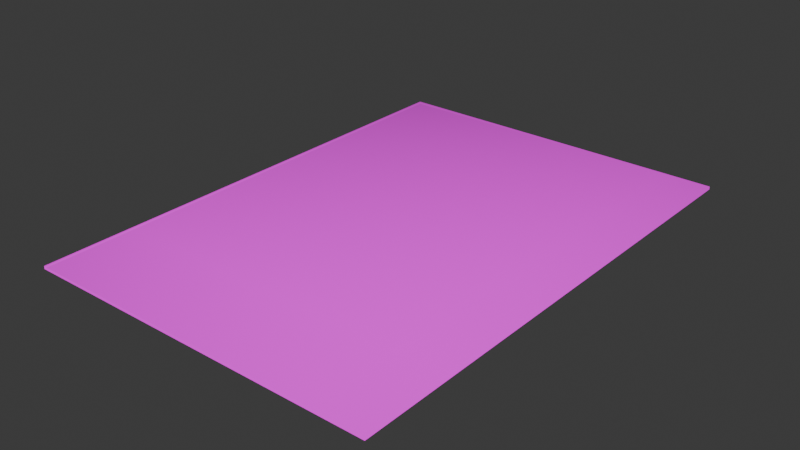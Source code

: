 # Source: Card1.blend  (saved by Blender 4.4.32; exported with 4.5.12 LTS)
import bpy
from mathutils import Matrix  # noqa: F401  (used for matrix-valued properties, if any)

bpy.ops.wm.read_factory_settings(use_empty=True)
scene = bpy.context.scene
scene.name = 'Scene'

# ---- collections
col_collection = bpy.data.collections.new('Collection'); scene.collection.children.link(col_collection)

# ---- images (referenced by path relative to the original .blend; pixels are not part of the script)
import os
ASSET_DIR = os.environ.get("B2B_ASSET_DIR", "")  # directory of the original .blend (textures are referenced by path, not embedded)
HERE = os.path.dirname(os.path.abspath(__file__))  # packed textures are extracted next to this script under _unpacked/

def load_image(name, relpath, width, height, colorspace="sRGB"):
    """Load a texture the original file referenced (path relative to the .blend, or extracted next to this script)."""
    p = next((c for c in (os.path.join(HERE, relpath), os.path.join(ASSET_DIR, relpath)) if relpath and os.path.exists(c)), "")
    if p:
        img = bpy.data.images.load(p, check_existing=True)
        img.name = name
    else:  # same state as the original file: an image datablock whose file is absent (Cycles renders it pink)
        img = bpy.data.images.new(name, width, height)
        img.source = "FILE"
        img.filepath = "//" + (relpath or name)
    img.colorspace_settings.name = colorspace
    return img
img_card1uv_png = load_image('Card1UV.png', 'Card1UV.png', 1024, 1024, 'sRGB')

# ---- materials (node trees are filled in below, after node groups)
mat_card1uv = bpy.data.materials.new('Card1UV')

# ---- node groups
ng_iap_shadeless = bpy.data.node_groups.new('IAP_SHADELESS', 'ShaderNodeTree')
_s = ng_iap_shadeless.interface.new_socket(name='Shader', in_out='OUTPUT', socket_type='NodeSocketShader')
_s = ng_iap_shadeless.interface.new_socket(name='Color', in_out='INPUT', socket_type='NodeSocketColor')
_N = ng_iap_shadeless.nodes; _L = ng_iap_shadeless.links
n0 = _N.new('NodeGroupOutput'); n0.name = 'Group Output'; n0.location = (0, 0)
n1 = _N.new('NodeGroupInput'); n1.name = 'Group Input'; n1.location = (-600, -240)
n2 = _N.new('ShaderNodeBsdfDiffuse'); n2.name = 'Diffuse BSDF'; n2.location = (-400, -60)
n3 = _N.new('ShaderNodeEmission'); n3.name = 'Emission'; n3.location = (-400, -240)
n4 = _N.new('ShaderNodeLightPath'); n4.name = 'Light Path'; n4.location = (-1200, 30)
n5 = _N.new('ShaderNodeMath'); n5.name = 'Math'; n5.location = (-800, 30)
n5.label = 'Bounce Count'
n5.operation = 'SUBTRACT'
n6 = _N.new('ShaderNodeMath'); n6.name = 'Math.001'; n6.location = (-600, 30)
n6.label = 'Camera or Refracted'
n6.operation = 'SUBTRACT'
n6.inputs[0].default_value = 1.0
n7 = _N.new('ShaderNodeMath'); n7.name = 'Math.002'; n7.location = (-1000, 390)
n7.label = 'Limit Reflections'
n7.operation = 'SUBTRACT'
n7.inputs[0].default_value = 2.0
n8 = _N.new('ShaderNodeMath'); n8.name = 'Math.003'; n8.location = (-800, 300)
n8.label = 'Camera Ray to Glossy'
n8.operation = 'MULTIPLY'
n9 = _N.new('ShaderNodeMath'); n9.name = 'Math.004'; n9.location = (-600, 210)
n9.label = 'Shadow or Reflection?'
n9.operation = 'MAXIMUM'
n10 = _N.new('ShaderNodeMath'); n10.name = 'Math.005'; n10.location = (-400, 120)
n10.label = 'Shadow, Reflect or Refract?'
n10.operation = 'MAXIMUM'
n11 = _N.new('ShaderNodeMixShader'); n11.name = 'Mix Shader'; n11.location = (-200, 0)
_L.new(n1.outputs[0], n2.inputs[0])
_L.new(n1.outputs[0], n3.inputs[0])
_L.new(n4.outputs[9], n5.inputs[0])
_L.new(n4.outputs[13], n5.inputs[1])
_L.new(n5.outputs[0], n6.inputs[1])
_L.new(n4.outputs[9], n7.inputs[1])
_L.new(n7.outputs[0], n8.inputs[0])
_L.new(n4.outputs[3], n8.inputs[1])
_L.new(n8.outputs[0], n9.inputs[0])
_L.new(n4.outputs[1], n9.inputs[1])
_L.new(n9.outputs[0], n10.inputs[0])
_L.new(n6.outputs[0], n10.inputs[1])
_L.new(n10.outputs[0], n11.inputs[0])
_L.new(n2.outputs[0], n11.inputs[1])
_L.new(n3.outputs[0], n11.inputs[2])
_L.new(n11.outputs[0], n0.inputs[0])
n0.is_active_output = True

# ---- material node trees
mat_card1uv.use_nodes = True; mat_card1uv.node_tree.nodes.clear()
_N = mat_card1uv.node_tree.nodes; _L = mat_card1uv.node_tree.links
n0 = _N.new('ShaderNodeOutputMaterial'); n0.name = 'Material Output'; n0.location = (300, 300)
n1 = _N.new('ShaderNodeTexImage'); n1.name = 'Image Texture'; n1.location = (-400, 60)
n1.image = img_card1uv_png
n1.extension = 'CLIP'
n2 = _N.new('ShaderNodeGroup'); n2.name = 'Group'; n2.location = (-200, 60)
n2.node_tree = ng_iap_shadeless
n3 = _N.new('ShaderNodeBsdfTransparent'); n3.name = 'Transparent BSDF'; n3.location = (-200, 240)
n4 = _N.new('ShaderNodeMixShader'); n4.name = 'Mix Shader'; n4.location = (0, 300)
_L.new(n1.outputs[0], n2.inputs[0])
_L.new(n1.outputs[1], n4.inputs[0])
_L.new(n3.outputs[0], n4.inputs[1])
_L.new(n2.outputs[0], n4.inputs[2])
_L.new(n4.outputs[0], n0.inputs[0])
n0.is_active_output = True

# ---- world
world_world = bpy.data.worlds.new('World'); scene.world = world_world
world_world.use_nodes = True; world_world.node_tree.nodes.clear()
_N = world_world.node_tree.nodes; _L = world_world.node_tree.links
n0 = _N.new('ShaderNodeOutputWorld'); n0.name = 'World Output'; n0.location = (300, 300)
n1 = _N.new('ShaderNodeBackground'); n1.name = 'Background'; n1.location = (10, 300)
n1.inputs[0].default_value = (0.05088, 0.05088, 0.05088, 1.0)
_L.new(n1.outputs[0], n0.inputs[0])
n0.is_active_output = True
world_world.color = (0.05088, 0.05088, 0.05088)
world_world.sun_shadow_jitter_overblur = 0.0

# ---- meshes
me_card1mesh = bpy.data.meshes.new('Card1Mesh')
me_card1mesh.from_pydata([(1.97, 2.761, -0.01669), (1.97, -2.761, -0.01669), (-1.97, 2.761, -0.01669), (-1.97, -2.761, -0.01669), (-1.97, 2.761, 0.01669), (-1.97, -2.761, 0.01669), (1.97, 2.761, 0.01669), (1.97, -2.761, 0.01669)], [], [(1, 3, 2, 0), (5, 7, 6, 4), (3, 1, 7, 5), (3, 5, 4, 2), (2, 4, 6, 0), (0, 6, 7, 1)])
_uv = me_card1mesh.uv_layers.new(name='UVMap')
_uv.uv.foreach_set('vector', [0.4378, 0.3865, 0.8756, 0.3865, 0.8756, 1.0, 0.4378, 1.0, 0.0, 0.3865, 0.4378, 0.3865, 0.4378, 1.0, 0.0, 1.0, 0.8756, 0.3865, 0.4378, 0.3865, 0.4378, 0.3865, 0.0, 0.3865, 0.8756, 0.3865, 0.0, 0.3865, 0.0, 1.0, 0.8756, 1.0, 0.8756, 1.0, 0.0, 1.0, 0.4378, 1.0, 0.4378, 1.0, 0.4378, 1.0, 0.4378, 1.0, 0.4378, 0.3865, 0.4378, 0.3865])
me_card1mesh.materials.append(mat_card1uv)
me_card1mesh.update()

# ---- objects
ob_card1 = bpy.data.objects.new('Card1', me_card1mesh)

# ---- transforms, parenting, visibility, modifiers, constraints
ob_card1.location = (5.96e-08, 0.0, 0.01446)

# ---- collection membership
col_collection.objects.link(ob_card1)

# ---- scene / render settings (as saved in the file)
scene.frame_start = 1; scene.frame_end = 250; scene.frame_set(1)
scene.render.engine = 'BLENDER_EEVEE_NEXT'
bpy.context.view_layer.update()

# ---- added for rendering (the .blend has no active camera and no usable light): camera, sun
cam_auto = bpy.data.cameras.new('AutoCamera')
cam_auto.lens = 50.0
cam_auto.sensor_width = 36.0
cam_auto.clip_end = 1000.0
ob_auto_camera = bpy.data.objects.new('AutoCamera', cam_auto)
scene.collection.objects.link(ob_auto_camera)
ob_auto_camera.location = (6.27591, -7.5311, 5.03519)
ob_auto_camera.rotation_euler = (1.09748, -7.21219e-08, 0.694738)
scene.camera = ob_auto_camera
light_auto_sun = bpy.data.lights.new('AutoSun', 'SUN')
light_auto_sun.energy = 3.0
light_auto_sun.angle = 0.0523599
ob_auto_sun = bpy.data.objects.new('AutoSun', light_auto_sun)
scene.collection.objects.link(ob_auto_sun)
ob_auto_sun.rotation_euler = (0.872665, 0.174533, 0.523599)
bpy.context.view_layer.update()
